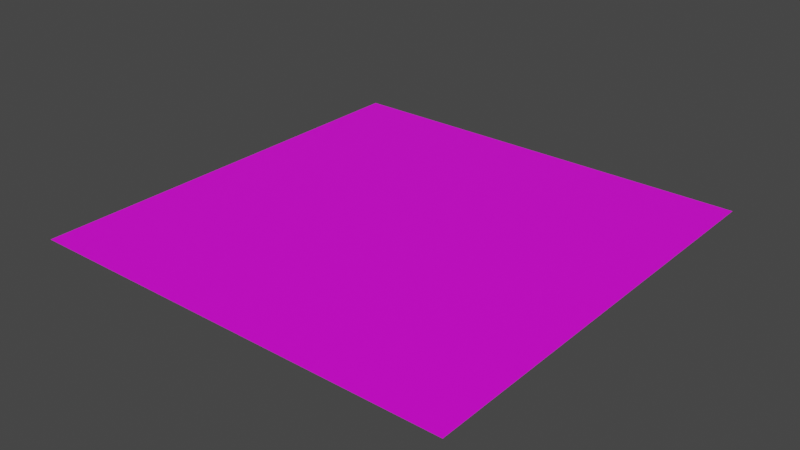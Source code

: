 # Source: grass.blend  (saved by Blender 3.4.6; exported with 4.5.12 LTS)
import bpy
from mathutils import Matrix  # noqa: F401  (used for matrix-valued properties, if any)

bpy.ops.wm.read_factory_settings(use_empty=True)
scene = bpy.context.scene
scene.name = 'Scene'

# ---- collections
col_collection = bpy.data.collections.new('Collection'); scene.collection.children.link(col_collection)

# ---- images (referenced by path relative to the original .blend; pixels are not part of the script)
import os
ASSET_DIR = os.environ.get("B2B_ASSET_DIR", "")  # directory of the original .blend (textures are referenced by path, not embedded)
HERE = os.path.dirname(os.path.abspath(__file__))  # packed textures are extracted next to this script under _unpacked/

def load_image(name, relpath, width, height, colorspace="sRGB"):
    """Load a texture the original file referenced (path relative to the .blend, or extracted next to this script)."""
    p = next((c for c in (os.path.join(HERE, relpath), os.path.join(ASSET_DIR, relpath)) if relpath and os.path.exists(c)), "")
    if p:
        img = bpy.data.images.load(p, check_existing=True)
        img.name = name
    else:  # same state as the original file: an image datablock whose file is absent (Cycles renders it pink)
        img = bpy.data.images.new(name, width, height)
        img.source = "FILE"
        img.filepath = "//" + (relpath or name)
    img.colorspace_settings.name = colorspace
    return img
img_grass_png = load_image('grass.png', 'grass.png', 1024, 1024, 'sRGB')

# ---- materials (node trees are filled in below, after node groups)
mat_material_001 = bpy.data.materials.new('Material.001')
mat_material_001.use_transparent_shadow = False

# ---- material node trees
mat_material_001.use_nodes = True; mat_material_001.node_tree.nodes.clear()
_N = mat_material_001.node_tree.nodes; _L = mat_material_001.node_tree.links
n0 = _N.new('ShaderNodeBsdfPrincipled'); n0.name = 'Principled BSDF'; n0.location = (10, 300)
n0.distribution = 'GGX'
n0.subsurface_method = 'RANDOM_WALK_SKIN'
n0.inputs[3].default_value = 1.45
n0.inputs[27].default_value = (0.0, 0.0, 0.0, 1.0)
n0.inputs[28].default_value = 1.0
n1 = _N.new('ShaderNodeOutputMaterial'); n1.name = 'Material Output'; n1.location = (300, 300)
n2 = _N.new('ShaderNodeTexImage'); n2.name = 'Image Texture'; n2.location = (-368, 223)
n2.image = img_grass_png
_L.new(n0.outputs[0], n1.inputs[0])
_L.new(n2.outputs[0], n0.inputs[0])
n1.is_active_output = True

# ---- world
world_world = bpy.data.worlds.new('World'); scene.world = world_world
world_world.use_nodes = True; world_world.node_tree.nodes.clear()
_N = world_world.node_tree.nodes; _L = world_world.node_tree.links
n0 = _N.new('ShaderNodeOutputWorld'); n0.name = 'World Output'; n0.location = (300, 300)
n1 = _N.new('ShaderNodeBackground'); n1.name = 'Background'; n1.location = (10, 300)
n1.inputs[0].default_value = (0.05088, 0.05088, 0.05088, 1.0)
_L.new(n1.outputs[0], n0.inputs[0])
n0.is_active_output = True
world_world.color = (0.05088, 0.05088, 0.05088)
world_world.use_sun_shadow = False
world_world.sun_shadow_jitter_overblur = 0.0

# ---- meshes
me_plane = bpy.data.meshes.new('Plane')
me_plane.from_pydata([(-1.0, -1.0, 0.0), (1.0, -1.0, 0.0), (-1.0, 1.0, 0.0), (1.0, 1.0, 0.0), (-1.0, 0.4652, 0.0), (-1.0, 0.0, 0.0), (-1.0, -0.4612, 0.0), (-0.4698, -1.0, 0.0), (0.0, -1.0, 0.0), (0.466, -1.0, 0.0), (1.0, -0.4612, 0.0), (1.0, 0.0, 0.0), (1.0, 0.4652, 0.0), (0.466, 1.0, 0.0), (0.0, 1.0, 0.0), (-0.4698, 1.0, 0.0), (-0.4698, -0.4612, 0.0), (-0.4698, 0.0, 0.0), (-0.4698, 0.4652, 0.0), (0.0, -0.4612, 0.0), (0.0, 0.0, 0.0), (0.0, 0.4652, 0.0), (0.466, -0.4612, 0.0), (0.466, 0.0, 0.0), (0.466, 0.4652, 0.0)], [], [(24, 12, 3, 13), (4, 18, 15, 2), (18, 21, 14, 15), (21, 24, 13, 14), (0, 7, 16, 6), (6, 16, 17, 5), (5, 17, 18, 4), (7, 8, 19, 16), (16, 19, 20, 17), (17, 20, 21, 18), (8, 9, 22, 19), (19, 22, 23, 20), (20, 23, 24, 21), (9, 1, 10, 22), (22, 10, 11, 23), (23, 11, 12, 24)])
_uv = me_plane.uv_layers.new(name='UVMap')
_uv.uv.foreach_set('vector', [0.733, 0.7326, 1.0, 0.7326, 1.0, 1.0, 0.733, 1.0, 0.0, 0.7326, 0.2651, 0.7326, 0.2651, 1.0, 0.0, 1.0, 0.2651, 0.7326, 0.5, 0.7326, 0.5, 1.0, 0.2651, 1.0, 0.5, 0.7326, 0.733, 0.7326, 0.733, 1.0, 0.5, 1.0, 0.0, 0.0, 0.2651, 0.0, 0.2651, 0.2694, 0.0, 0.2694, 0.0, 0.2694, 0.2651, 0.2694, 0.2651, 0.5, 0.0, 0.5, 0.0, 0.5, 0.2651, 0.5, 0.2651, 0.7326, 0.0, 0.7326, 0.2651, 0.0, 0.5, 0.0, 0.5, 0.2694, 0.2651, 0.2694, 0.2651, 0.2694, 0.5, 0.2694, 0.5, 0.5, 0.2651, 0.5, 0.2651, 0.5, 0.5, 0.5, 0.5, 0.7326, 0.2651, 0.7326, 0.5, 0.0, 0.733, 0.0, 0.733, 0.2694, 0.5, 0.2694, 0.5, 0.2694, 0.733, 0.2694, 0.733, 0.5, 0.5, 0.5, 0.5, 0.5, 0.733, 0.5, 0.733, 0.7326, 0.5, 0.7326, 0.733, 0.0, 1.0, 0.0, 1.0, 0.2694, 0.733, 0.2694, 0.733, 0.2694, 1.0, 0.2694, 1.0, 0.5, 0.733, 0.5, 0.733, 0.5, 1.0, 0.5, 1.0, 0.7326, 0.733, 0.7326])
me_plane.materials.append(mat_material_001)
me_plane.update()

# ---- objects
ob_plane = bpy.data.objects.new('Plane', me_plane)

# ---- transforms, parenting, visibility, modifiers, constraints
ob_plane.location = (0.0, 0.0, 0.0)

# ---- collection membership
col_collection.objects.link(ob_plane)

# ---- scene / render settings (as saved in the file)
scene.frame_start = 1; scene.frame_end = 250; scene.frame_set(1)
scene.render.engine = 'BLENDER_EEVEE_NEXT'
scene.cycles.sampling_pattern = 'TABULATED_SOBOL'
scene.cycles.use_light_tree = False
scene.view_settings.view_transform = 'Filmic'
bpy.context.view_layer.update()

# ---- added for rendering (the .blend has no active camera and no usable light): camera, sun
cam_auto = bpy.data.cameras.new('AutoCamera')
cam_auto.lens = 50.0
cam_auto.sensor_width = 36.0
cam_auto.clip_end = 1000.0
ob_auto_camera = bpy.data.objects.new('AutoCamera', cam_auto)
scene.collection.objects.link(ob_auto_camera)
ob_auto_camera.location = (2.61693, -3.14032, 2.09354)
ob_auto_camera.rotation_euler = (1.09748, -7.21219e-08, 0.694738)
scene.camera = ob_auto_camera
light_auto_sun = bpy.data.lights.new('AutoSun', 'SUN')
light_auto_sun.energy = 3.0
light_auto_sun.angle = 0.0523599
ob_auto_sun = bpy.data.objects.new('AutoSun', light_auto_sun)
scene.collection.objects.link(ob_auto_sun)
ob_auto_sun.rotation_euler = (0.872665, 0.174533, 0.523599)
bpy.context.view_layer.update()
